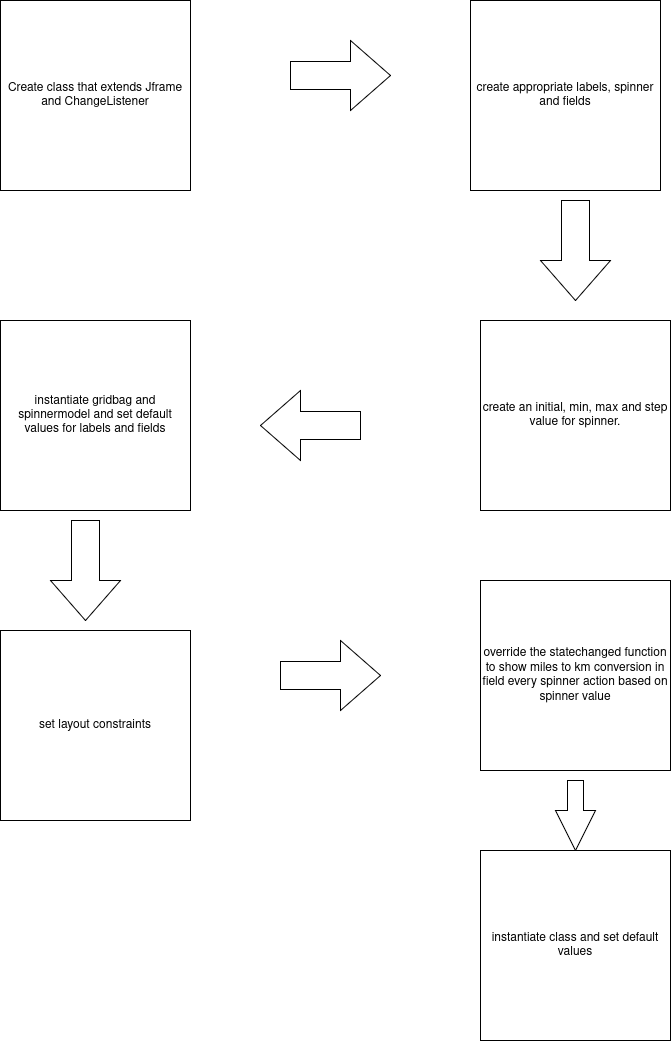

The diagram above was exported from draw.io. Its source (the exported page's mxGraphModel, read from the mxfile embedded in the PNG):
<mxGraphModel dx="1426" dy="751" grid="1" gridSize="10" guides="1" tooltips="1" connect="1" arrows="1" fold="1" page="1" pageScale="1" pageWidth="850" pageHeight="1100" math="0" shadow="0">
  <root>
    <mxCell id="0" />
    <mxCell id="1" parent="0" />
    <mxCell id="izgGSnafSAL6dobPOAgX-1" value="Create class that extends Jframe and ChangeListener" style="whiteSpace=wrap;html=1;aspect=fixed;" vertex="1" parent="1">
      <mxGeometry x="60" y="50" width="190" height="190" as="geometry" />
    </mxCell>
    <mxCell id="izgGSnafSAL6dobPOAgX-2" value="create appropriate labels, spinner and fields" style="whiteSpace=wrap;html=1;aspect=fixed;" vertex="1" parent="1">
      <mxGeometry x="530" y="50" width="190" height="190" as="geometry" />
    </mxCell>
    <mxCell id="izgGSnafSAL6dobPOAgX-3" value="create an initial, min, max and step value for spinner." style="whiteSpace=wrap;html=1;aspect=fixed;" vertex="1" parent="1">
      <mxGeometry x="540" y="370" width="190" height="190" as="geometry" />
    </mxCell>
    <mxCell id="izgGSnafSAL6dobPOAgX-4" value="instantiate gridbag and spinnermodel and set default values for labels and fields" style="whiteSpace=wrap;html=1;aspect=fixed;" vertex="1" parent="1">
      <mxGeometry x="60" y="370" width="190" height="190" as="geometry" />
    </mxCell>
    <mxCell id="izgGSnafSAL6dobPOAgX-5" value="set layout constraints" style="whiteSpace=wrap;html=1;aspect=fixed;" vertex="1" parent="1">
      <mxGeometry x="60" y="680" width="190" height="190" as="geometry" />
    </mxCell>
    <mxCell id="izgGSnafSAL6dobPOAgX-6" value="override the statechanged function to show miles to km conversion in field every spinner action based on spinner value" style="whiteSpace=wrap;html=1;aspect=fixed;" vertex="1" parent="1">
      <mxGeometry x="540" y="630" width="190" height="190" as="geometry" />
    </mxCell>
    <mxCell id="izgGSnafSAL6dobPOAgX-7" value="instantiate class and set default values" style="whiteSpace=wrap;html=1;aspect=fixed;" vertex="1" parent="1">
      <mxGeometry x="540" y="900" width="190" height="190" as="geometry" />
    </mxCell>
    <mxCell id="izgGSnafSAL6dobPOAgX-8" value="" style="html=1;shadow=0;dashed=0;align=center;verticalAlign=middle;shape=mxgraph.arrows2.arrow;dy=0.6;dx=40;notch=0;" vertex="1" parent="1">
      <mxGeometry x="350" y="90" width="100" height="70" as="geometry" />
    </mxCell>
    <mxCell id="izgGSnafSAL6dobPOAgX-9" value="" style="html=1;shadow=0;dashed=0;align=center;verticalAlign=middle;shape=mxgraph.arrows2.arrow;dy=0.6;dx=40;direction=south;notch=0;" vertex="1" parent="1">
      <mxGeometry x="600" y="250" width="70" height="100" as="geometry" />
    </mxCell>
    <mxCell id="izgGSnafSAL6dobPOAgX-10" value="" style="html=1;shadow=0;dashed=0;align=center;verticalAlign=middle;shape=mxgraph.arrows2.arrow;dy=0.6;dx=40;flipH=1;notch=0;" vertex="1" parent="1">
      <mxGeometry x="320" y="440" width="100" height="70" as="geometry" />
    </mxCell>
    <mxCell id="izgGSnafSAL6dobPOAgX-11" value="" style="html=1;shadow=0;dashed=0;align=center;verticalAlign=middle;shape=mxgraph.arrows2.arrow;dy=0.6;dx=40;direction=south;notch=0;" vertex="1" parent="1">
      <mxGeometry x="110" y="570" width="70" height="100" as="geometry" />
    </mxCell>
    <mxCell id="izgGSnafSAL6dobPOAgX-12" value="" style="html=1;shadow=0;dashed=0;align=center;verticalAlign=middle;shape=mxgraph.arrows2.arrow;dy=0.6;dx=40;notch=0;" vertex="1" parent="1">
      <mxGeometry x="340" y="690" width="100" height="70" as="geometry" />
    </mxCell>
    <mxCell id="izgGSnafSAL6dobPOAgX-13" value="" style="html=1;shadow=0;dashed=0;align=center;verticalAlign=middle;shape=mxgraph.arrows2.arrow;dy=0.6;dx=40;direction=south;notch=0;" vertex="1" parent="1">
      <mxGeometry x="615" y="830" width="40" height="70" as="geometry" />
    </mxCell>
  </root>
</mxGraphModel>